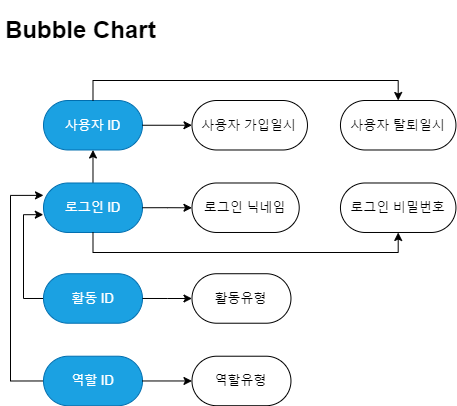

The diagram above was exported from draw.io. Its source (the exported page's mxGraphModel, read from the mxfile embedded in the PNG):
<mxGraphModel dx="1060" dy="1188" grid="1" gridSize="10" guides="1" tooltips="1" connect="1" arrows="1" fold="1" page="1" pageScale="1" pageWidth="827" pageHeight="1169" math="0" shadow="0">
  <root>
    <mxCell id="0" />
    <mxCell id="1" parent="0" />
    <mxCell id="U8rtfdh0rIiNNgj78f04-1" value="&lt;h1&gt;&lt;p style=&quot;line-height: normal; margin-top: 0pt; margin-bottom: 0pt; margin-left: 0in; direction: ltr; unicode-bidi: embed;&quot;&gt;Bubble Chart&lt;/p&gt;&lt;/h1&gt;" style="text;html=1;strokeColor=none;fillColor=none;spacing=5;spacingTop=-20;whiteSpace=wrap;overflow=hidden;rounded=0;" parent="1" vertex="1">
      <mxGeometry x="30" y="30" width="170" height="40" as="geometry" />
    </mxCell>
    <mxCell id="PgVgD07hxZ0PYKFAyxWI-2" value="&lt;font style=&quot;font-size: 13px;&quot;&gt;사용자 ID&lt;br style=&quot;font-size: 13px;&quot;&gt;&lt;/font&gt;" style="rounded=1;whiteSpace=wrap;html=1;arcSize=50;fillColor=#1ba1e2;fontColor=#ffffff;strokeColor=#006EAF;fontSize=13;" parent="1" vertex="1">
      <mxGeometry x="72.9962962962963" y="120" width="98.9888888888889" height="49.49416342412451" as="geometry" />
    </mxCell>
    <mxCell id="U8rtfdh0rIiNNgj78f04-16" style="edgeStyle=orthogonalEdgeStyle;rounded=0;orthogonalLoop=1;jettySize=auto;html=1;exitX=0.5;exitY=0;exitDx=0;exitDy=0;entryX=0.5;entryY=1;entryDx=0;entryDy=0;fontSize=13;" parent="1" source="PgVgD07hxZ0PYKFAyxWI-3" target="PgVgD07hxZ0PYKFAyxWI-2" edge="1">
      <mxGeometry relative="1" as="geometry" />
    </mxCell>
    <mxCell id="PgVgD07hxZ0PYKFAyxWI-3" value="&lt;font style=&quot;font-size: 13px;&quot;&gt;로그인 ID&lt;br style=&quot;font-size: 13px;&quot;&gt;&lt;/font&gt;" style="rounded=1;whiteSpace=wrap;html=1;arcSize=50;fillColor=#1ba1e2;fontColor=#ffffff;strokeColor=#006EAF;fontSize=13;" parent="1" vertex="1">
      <mxGeometry x="72.9962962962963" y="202.49027237354085" width="98.9888888888889" height="49.49416342412451" as="geometry" />
    </mxCell>
    <mxCell id="PgVgD07hxZ0PYKFAyxWI-5" value="&lt;font style=&quot;font-size: 13px;&quot;&gt;로그인 닉네임&lt;br style=&quot;font-size: 13px;&quot;&gt;&lt;/font&gt;" style="rounded=1;whiteSpace=wrap;html=1;arcSize=50;fontSize=13;" parent="1" vertex="1">
      <mxGeometry x="221.47962962962964" y="202.49027237354085" width="107.23796296296297" height="49.49416342412451" as="geometry" />
    </mxCell>
    <mxCell id="U8rtfdh0rIiNNgj78f04-12" style="edgeStyle=orthogonalEdgeStyle;rounded=0;orthogonalLoop=1;jettySize=auto;html=1;exitX=1;exitY=0.5;exitDx=0;exitDy=0;fontSize=13;" parent="1" source="PgVgD07hxZ0PYKFAyxWI-3" target="PgVgD07hxZ0PYKFAyxWI-5" edge="1">
      <mxGeometry relative="1" as="geometry" />
    </mxCell>
    <mxCell id="U8rtfdh0rIiNNgj78f04-19" style="edgeStyle=orthogonalEdgeStyle;rounded=0;orthogonalLoop=1;jettySize=auto;html=1;exitX=0;exitY=0.5;exitDx=0;exitDy=0;entryX=-0.002;entryY=0.64;entryDx=0;entryDy=0;entryPerimeter=0;fontSize=13;" parent="1" source="PgVgD07hxZ0PYKFAyxWI-6" target="PgVgD07hxZ0PYKFAyxWI-3" edge="1">
      <mxGeometry relative="1" as="geometry" />
    </mxCell>
    <mxCell id="PgVgD07hxZ0PYKFAyxWI-6" value="&lt;span style=&quot;font-size: 13px;&quot;&gt;활동 ID&lt;/span&gt;" style="rounded=1;whiteSpace=wrap;html=1;arcSize=50;fillColor=#1ba1e2;fontColor=#ffffff;strokeColor=#006EAF;fontSize=13;" parent="1" vertex="1">
      <mxGeometry x="72.9962962962963" y="293.2295719844358" width="98.9888888888889" height="49.49416342412451" as="geometry" />
    </mxCell>
    <mxCell id="PgVgD07hxZ0PYKFAyxWI-7" value="&lt;font style=&quot;font-size: 13px;&quot;&gt;사용자 탈퇴일시&lt;br style=&quot;font-size: 13px;&quot;&gt;&lt;/font&gt;" style="rounded=1;whiteSpace=wrap;html=1;arcSize=50;fontSize=13;" parent="1" vertex="1">
      <mxGeometry x="369.962962962963" y="120" width="115.48703703703704" height="49.49416342412451" as="geometry" />
    </mxCell>
    <mxCell id="U8rtfdh0rIiNNgj78f04-17" style="edgeStyle=orthogonalEdgeStyle;rounded=0;orthogonalLoop=1;jettySize=auto;html=1;exitX=0.5;exitY=0;exitDx=0;exitDy=0;entryX=0.5;entryY=0;entryDx=0;entryDy=0;fontSize=13;" parent="1" source="PgVgD07hxZ0PYKFAyxWI-2" target="PgVgD07hxZ0PYKFAyxWI-7" edge="1">
      <mxGeometry relative="1" as="geometry" />
    </mxCell>
    <mxCell id="PgVgD07hxZ0PYKFAyxWI-4" value="&lt;span style=&quot;font-size: 13px;&quot;&gt;사용자 가입일시&lt;/span&gt;" style="rounded=1;whiteSpace=wrap;html=1;arcSize=50;fontSize=13;" parent="1" vertex="1">
      <mxGeometry x="221.47962962962964" y="120" width="115.48703703703704" height="49.49416342412451" as="geometry" />
    </mxCell>
    <mxCell id="U8rtfdh0rIiNNgj78f04-14" style="edgeStyle=orthogonalEdgeStyle;rounded=0;orthogonalLoop=1;jettySize=auto;html=1;exitX=1;exitY=0.5;exitDx=0;exitDy=0;entryX=0;entryY=0.5;entryDx=0;entryDy=0;fontSize=13;" parent="1" source="PgVgD07hxZ0PYKFAyxWI-2" target="PgVgD07hxZ0PYKFAyxWI-4" edge="1">
      <mxGeometry relative="1" as="geometry" />
    </mxCell>
    <mxCell id="U8rtfdh0rIiNNgj78f04-3" value="&lt;font style=&quot;font-size: 13px;&quot;&gt;로그인 비밀번호&lt;br style=&quot;font-size: 13px;&quot;&gt;&lt;/font&gt;" style="rounded=1;whiteSpace=wrap;html=1;arcSize=50;fontSize=13;" parent="1" vertex="1">
      <mxGeometry x="369.962962962963" y="202.49027237354085" width="115.48703703703704" height="49.49416342412451" as="geometry" />
    </mxCell>
    <mxCell id="U8rtfdh0rIiNNgj78f04-18" style="edgeStyle=orthogonalEdgeStyle;rounded=0;orthogonalLoop=1;jettySize=auto;html=1;exitX=0.5;exitY=1;exitDx=0;exitDy=0;entryX=0.5;entryY=1;entryDx=0;entryDy=0;fontSize=13;" parent="1" source="PgVgD07hxZ0PYKFAyxWI-3" target="U8rtfdh0rIiNNgj78f04-3" edge="1">
      <mxGeometry relative="1" as="geometry" />
    </mxCell>
    <mxCell id="U8rtfdh0rIiNNgj78f04-4" value="&lt;font style=&quot;font-size: 13px;&quot;&gt;활동유형&lt;br style=&quot;font-size: 13px;&quot;&gt;&lt;/font&gt;" style="rounded=1;whiteSpace=wrap;html=1;arcSize=50;fontSize=13;" parent="1" vertex="1">
      <mxGeometry x="221.47962962962964" y="293.2295719844358" width="98.9888888888889" height="49.49416342412451" as="geometry" />
    </mxCell>
    <mxCell id="U8rtfdh0rIiNNgj78f04-10" style="edgeStyle=orthogonalEdgeStyle;rounded=0;orthogonalLoop=1;jettySize=auto;html=1;exitX=1;exitY=0.5;exitDx=0;exitDy=0;fontSize=13;" parent="1" source="PgVgD07hxZ0PYKFAyxWI-6" target="U8rtfdh0rIiNNgj78f04-4" edge="1">
      <mxGeometry relative="1" as="geometry" />
    </mxCell>
    <mxCell id="U8rtfdh0rIiNNgj78f04-20" style="edgeStyle=orthogonalEdgeStyle;rounded=0;orthogonalLoop=1;jettySize=auto;html=1;exitX=0;exitY=0.5;exitDx=0;exitDy=0;entryX=0;entryY=0.25;entryDx=0;entryDy=0;fontSize=13;" parent="1" source="U8rtfdh0rIiNNgj78f04-5" target="PgVgD07hxZ0PYKFAyxWI-3" edge="1">
      <mxGeometry relative="1" as="geometry">
        <Array as="points">
          <mxPoint x="40" y="400.4669260700389" />
          <mxPoint x="40" y="214.86381322957197" />
        </Array>
      </mxGeometry>
    </mxCell>
    <mxCell id="U8rtfdh0rIiNNgj78f04-5" value="&lt;span style=&quot;font-size: 13px;&quot;&gt;역할 ID&lt;/span&gt;" style="rounded=1;whiteSpace=wrap;html=1;arcSize=50;fillColor=#1ba1e2;fontColor=#ffffff;strokeColor=#006EAF;fontSize=13;" parent="1" vertex="1">
      <mxGeometry x="72.9962962962963" y="375.7198443579766" width="98.9888888888889" height="49.49416342412451" as="geometry" />
    </mxCell>
    <mxCell id="U8rtfdh0rIiNNgj78f04-6" value="&lt;font style=&quot;font-size: 13px;&quot;&gt;역할유형&lt;br style=&quot;font-size: 13px;&quot;&gt;&lt;/font&gt;" style="rounded=1;whiteSpace=wrap;html=1;arcSize=50;fontSize=13;" parent="1" vertex="1">
      <mxGeometry x="221.47962962962964" y="375.7198443579766" width="98.9888888888889" height="49.49416342412451" as="geometry" />
    </mxCell>
    <mxCell id="U8rtfdh0rIiNNgj78f04-11" style="edgeStyle=orthogonalEdgeStyle;rounded=0;orthogonalLoop=1;jettySize=auto;html=1;exitX=1;exitY=0.5;exitDx=0;exitDy=0;entryX=0;entryY=0.5;entryDx=0;entryDy=0;fontSize=13;" parent="1" source="U8rtfdh0rIiNNgj78f04-5" target="U8rtfdh0rIiNNgj78f04-6" edge="1">
      <mxGeometry relative="1" as="geometry" />
    </mxCell>
  </root>
</mxGraphModel>